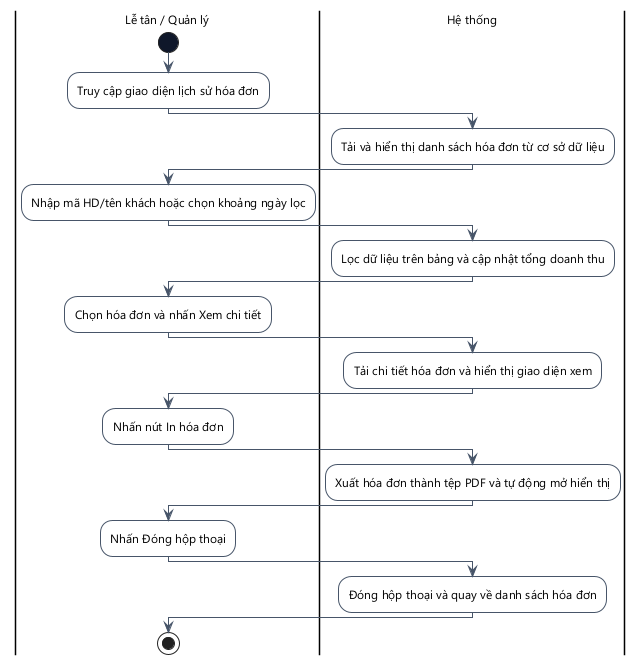

The diagram above was rendered by PlantUML. Its source (embedded in the PNG):
@startuml
skinparam DefaultFontName "Segoe UI"
skinparam DefaultFontSize 12
skinparam ActivityMinimalWidth 180
skinparam ActivityPadding 8
skinparam ActivityMargin 8
skinparam backgroundcolor white
skinparam ActivityBackgroundColor white
skinparam ActivityBorderColor #475569
skinparam ActivityStartColor #0F172A
skinparam ActivityEndColor #0F172A
skinparam ActivityDiamondBackgroundColor white
skinparam ActivityDiamondBorderColor #475569
skinparam ArrowColor #475569
skinparam ActivityBorderThickness 1
skinparam ArrowThickness 1
skinparam linetype ortho

|Lễ tân / Quản lý|
start
:Truy cập giao diện lịch sử hóa đơn;
|Hệ thống|
:Tải và hiển thị danh sách hóa đơn từ cơ sở dữ liệu;
|Lễ tân / Quản lý|
:Nhập mã HD/tên khách hoặc chọn khoảng ngày lọc;
|Hệ thống|
:Lọc dữ liệu trên bảng và cập nhật tổng doanh thu;
|Lễ tân / Quản lý|
:Chọn hóa đơn và nhấn Xem chi tiết;
|Hệ thống|
:Tải chi tiết hóa đơn và hiển thị giao diện xem;
|Lễ tân / Quản lý|
:Nhấn nút In hóa đơn;
|Hệ thống|
:Xuất hóa đơn thành tệp PDF và tự động mở hiển thị;
|Lễ tân / Quản lý|
:Nhấn Đóng hộp thoại;
|Hệ thống|
:Đóng hộp thoại và quay về danh sách hóa đơn;
|Lễ tân / Quản lý|
stop
@enduml